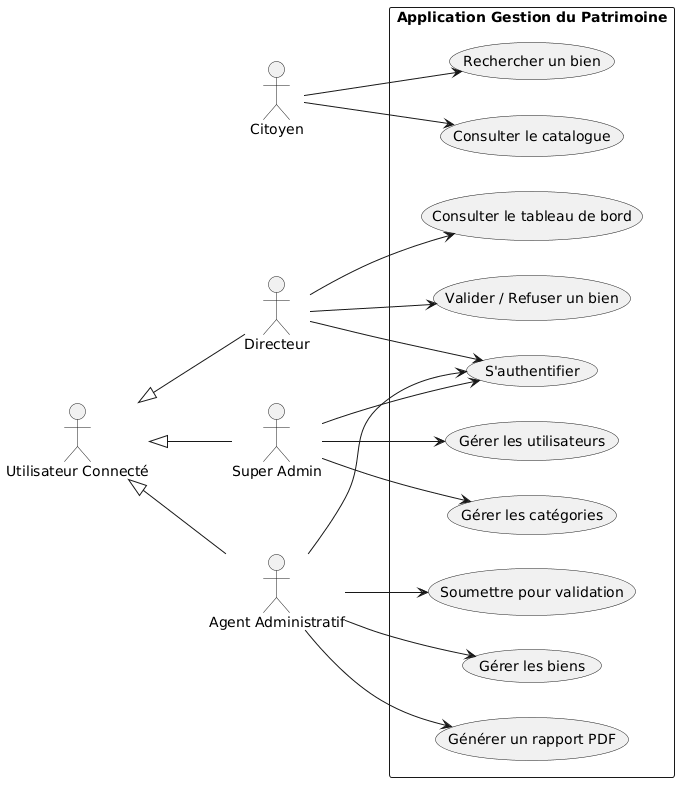

The diagram above was rendered by PlantUML. Its source (embedded in the PNG):
@startuml
left to right direction
skinparam packageStyle rectangle

actor "Citoyen" as Citoyen
actor "Utilisateur Connecté" as User
actor "Agent Administratif" as Agent
actor "Directeur" as Directeur
actor "Super Admin" as Admin

User <|-- Agent
User <|-- Directeur
User <|-- Admin

rectangle "Application Gestion du Patrimoine" {
  
  usecase "S'authentifier" as UC_Auth
  
  usecase "Consulter le catalogue" as UC_Consult
  usecase "Rechercher un bien" as UC_Search
  
  usecase "Gérer les biens" as UC_CRUD
  usecase "Générer un rapport PDF" as UC_PDF
  usecase "Soumettre pour validation" as UC_Submit
  
  usecase "Valider / Refuser un bien" as UC_Validate
  usecase "Consulter le tableau de bord" as UC_Dash
  
  usecase "Gérer les utilisateurs" as UC_Users
  usecase "Gérer les catégories" as UC_Categories
}

Citoyen --> UC_Consult
Citoyen --> UC_Search

Agent --> UC_Auth
Directeur --> UC_Auth
Admin --> UC_Auth

Agent --> UC_CRUD
Agent --> UC_PDF
Agent --> UC_Submit

Directeur --> UC_Validate
Directeur --> UC_Dash

Admin --> UC_Users
Admin --> UC_Categories
@enduml